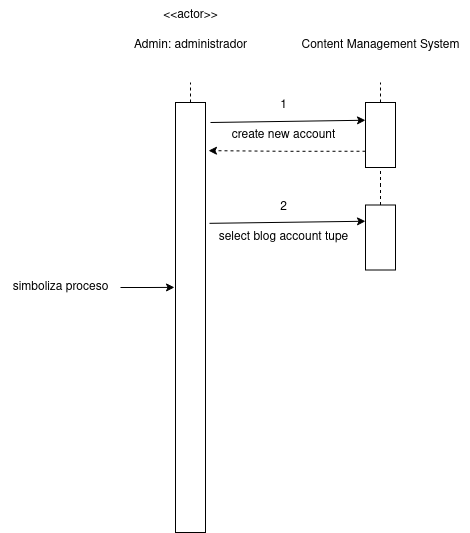

The diagram above was exported from draw.io. Its source (the exported page's mxGraphModel, read from the mxfile embedded in the PNG):
<mxGraphModel dx="2485" dy="908" grid="1" gridSize="10" guides="1" tooltips="1" connect="1" arrows="1" fold="1" page="1" pageScale="1" pageWidth="827" pageHeight="1169" math="0" shadow="0">
  <root>
    <mxCell id="0" />
    <mxCell id="1" parent="0" />
    <mxCell id="g2RvXvRfHUzxw1Xm3jmV-19" value="&amp;lt;&amp;lt;actor&amp;gt;&amp;gt;" style="text;html=1;align=center;verticalAlign=middle;resizable=0;points=[];autosize=1;strokeColor=none;fillColor=none;" vertex="1" parent="1">
      <mxGeometry x="70" y="158" width="80" height="30" as="geometry" />
    </mxCell>
    <mxCell id="g2RvXvRfHUzxw1Xm3jmV-20" value="Admin: administrador" style="text;html=1;align=center;verticalAlign=middle;resizable=0;points=[];autosize=1;strokeColor=none;fillColor=none;" vertex="1" parent="1">
      <mxGeometry x="40" y="188" width="140" height="30" as="geometry" />
    </mxCell>
    <mxCell id="g2RvXvRfHUzxw1Xm3jmV-21" value="" style="rounded=0;whiteSpace=wrap;html=1;rotation=90;" vertex="1" parent="1">
      <mxGeometry x="-105" y="460" width="430" height="30" as="geometry" />
    </mxCell>
    <mxCell id="g2RvXvRfHUzxw1Xm3jmV-22" value="simboliza proceso" style="text;html=1;align=center;verticalAlign=middle;resizable=0;points=[];autosize=1;strokeColor=none;fillColor=none;" vertex="1" parent="1">
      <mxGeometry x="-80" y="430" width="120" height="30" as="geometry" />
    </mxCell>
    <mxCell id="g2RvXvRfHUzxw1Xm3jmV-23" style="edgeStyle=orthogonalEdgeStyle;rounded=0;orthogonalLoop=1;jettySize=auto;html=1;entryX=0.43;entryY=1.033;entryDx=0;entryDy=0;entryPerimeter=0;" edge="1" parent="1" source="g2RvXvRfHUzxw1Xm3jmV-22" target="g2RvXvRfHUzxw1Xm3jmV-21">
      <mxGeometry relative="1" as="geometry" />
    </mxCell>
    <mxCell id="g2RvXvRfHUzxw1Xm3jmV-24" value="Content Management System" style="text;html=1;align=center;verticalAlign=middle;resizable=0;points=[];autosize=1;strokeColor=none;fillColor=none;" vertex="1" parent="1">
      <mxGeometry x="210" y="188" width="180" height="30" as="geometry" />
    </mxCell>
    <mxCell id="g2RvXvRfHUzxw1Xm3jmV-25" style="edgeStyle=orthogonalEdgeStyle;rounded=0;orthogonalLoop=1;jettySize=auto;html=1;dashed=1;endArrow=none;endFill=0;" edge="1" parent="1" source="g2RvXvRfHUzxw1Xm3jmV-21">
      <mxGeometry relative="1" as="geometry">
        <mxPoint x="110" y="240" as="targetPoint" />
      </mxGeometry>
    </mxCell>
    <mxCell id="g2RvXvRfHUzxw1Xm3jmV-29" style="rounded=0;orthogonalLoop=1;jettySize=auto;html=1;dashed=1;endArrow=none;endFill=0;" edge="1" parent="1" source="g2RvXvRfHUzxw1Xm3jmV-27">
      <mxGeometry relative="1" as="geometry">
        <mxPoint x="300" y="240" as="targetPoint" />
      </mxGeometry>
    </mxCell>
    <mxCell id="g2RvXvRfHUzxw1Xm3jmV-27" value="" style="rounded=0;whiteSpace=wrap;html=1;rotation=90;" vertex="1" parent="1">
      <mxGeometry x="267.5" y="277.5" width="65" height="30" as="geometry" />
    </mxCell>
    <mxCell id="g2RvXvRfHUzxw1Xm3jmV-31" value="" style="endArrow=classic;html=1;rounded=0;entryX=0.25;entryY=1;entryDx=0;entryDy=0;" edge="1" parent="1">
      <mxGeometry width="50" height="50" relative="1" as="geometry">
        <mxPoint x="130" y="280" as="sourcePoint" />
        <mxPoint x="285" y="277.75" as="targetPoint" />
      </mxGeometry>
    </mxCell>
    <mxCell id="g2RvXvRfHUzxw1Xm3jmV-32" value="create new account" style="text;html=1;align=center;verticalAlign=middle;resizable=0;points=[];autosize=1;strokeColor=none;fillColor=none;" vertex="1" parent="1">
      <mxGeometry x="137.5" y="277.5" width="130" height="30" as="geometry" />
    </mxCell>
    <mxCell id="g2RvXvRfHUzxw1Xm3jmV-33" value="1" style="text;html=1;align=center;verticalAlign=middle;resizable=0;points=[];autosize=1;strokeColor=none;fillColor=none;" vertex="1" parent="1">
      <mxGeometry x="187.5" y="247.5" width="30" height="30" as="geometry" />
    </mxCell>
    <mxCell id="g2RvXvRfHUzxw1Xm3jmV-34" style="edgeStyle=orthogonalEdgeStyle;rounded=0;orthogonalLoop=1;jettySize=auto;html=1;exitX=0.75;exitY=1;exitDx=0;exitDy=0;entryX=0.112;entryY=-0.1;entryDx=0;entryDy=0;entryPerimeter=0;dashed=1;" edge="1" parent="1" source="g2RvXvRfHUzxw1Xm3jmV-27" target="g2RvXvRfHUzxw1Xm3jmV-21">
      <mxGeometry relative="1" as="geometry" />
    </mxCell>
    <mxCell id="g2RvXvRfHUzxw1Xm3jmV-36" style="edgeStyle=orthogonalEdgeStyle;rounded=0;orthogonalLoop=1;jettySize=auto;html=1;entryX=1;entryY=0.5;entryDx=0;entryDy=0;endArrow=none;endFill=0;dashed=1;" edge="1" parent="1" source="g2RvXvRfHUzxw1Xm3jmV-35" target="g2RvXvRfHUzxw1Xm3jmV-27">
      <mxGeometry relative="1" as="geometry" />
    </mxCell>
    <mxCell id="g2RvXvRfHUzxw1Xm3jmV-35" value="" style="rounded=0;whiteSpace=wrap;html=1;rotation=90;" vertex="1" parent="1">
      <mxGeometry x="267.5" y="380" width="65" height="30" as="geometry" />
    </mxCell>
    <mxCell id="g2RvXvRfHUzxw1Xm3jmV-37" value="" style="endArrow=classic;html=1;rounded=0;exitX=0.281;exitY=-0.133;exitDx=0;exitDy=0;exitPerimeter=0;entryX=0.25;entryY=1;entryDx=0;entryDy=0;" edge="1" parent="1" source="g2RvXvRfHUzxw1Xm3jmV-21" target="g2RvXvRfHUzxw1Xm3jmV-35">
      <mxGeometry width="50" height="50" relative="1" as="geometry">
        <mxPoint x="177.5" y="400" as="sourcePoint" />
        <mxPoint x="227.5" y="350" as="targetPoint" />
      </mxGeometry>
    </mxCell>
    <mxCell id="g2RvXvRfHUzxw1Xm3jmV-38" value="select blog account tupe" style="text;html=1;align=center;verticalAlign=middle;resizable=0;points=[];autosize=1;strokeColor=none;fillColor=none;" vertex="1" parent="1">
      <mxGeometry x="127.5" y="380" width="150" height="30" as="geometry" />
    </mxCell>
    <mxCell id="g2RvXvRfHUzxw1Xm3jmV-39" value="2" style="text;html=1;align=center;verticalAlign=middle;resizable=0;points=[];autosize=1;strokeColor=none;fillColor=none;" vertex="1" parent="1">
      <mxGeometry x="187.5" y="350" width="30" height="30" as="geometry" />
    </mxCell>
  </root>
</mxGraphModel>